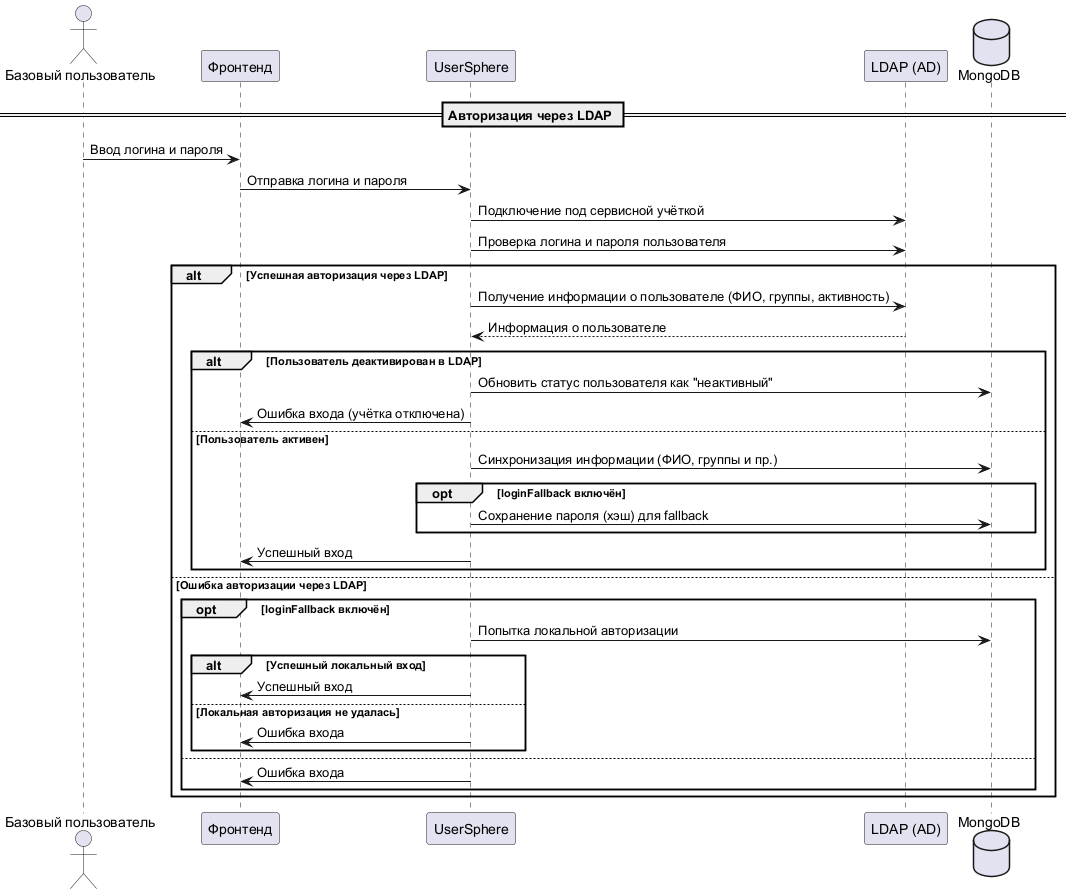

The diagram above was rendered by PlantUML. Its source (embedded in the PNG):
@startuml
actor "Базовый пользователь" as User
participant "Фронтенд" as Frontend
participant "UserSphere" as UserSphere
participant "LDAP (AD)" as LDAP
database "MongoDB" as MongoDB

== Авторизация через LDAP ==

User -> Frontend: Ввод логина и пароля
Frontend -> UserSphere: Отправка логина и пароля

UserSphere -> LDAP: Подключение под сервисной учёткой
UserSphere -> LDAP: Проверка логина и пароля пользователя

alt Успешная авторизация через LDAP
  UserSphere -> LDAP: Получение информации о пользователе (ФИО, группы, активность)
  LDAP --> UserSphere: Информация о пользователе

  alt Пользователь деактивирован в LDAP
    UserSphere -> MongoDB: Обновить статус пользователя как "неактивный"
    UserSphere -> Frontend: Ошибка входа (учётка отключена)
  else Пользователь активен
    UserSphere -> MongoDB: Синхронизация информации (ФИО, группы и пр.)
    opt loginFallback включён
      UserSphere -> MongoDB: Сохранение пароля (хэш) для fallback
    end
    UserSphere -> Frontend: Успешный вход
  end

else Ошибка авторизации через LDAP
  opt loginFallback включён
    UserSphere -> MongoDB: Попытка локальной авторизации
    alt Успешный локальный вход
      UserSphere -> Frontend: Успешный вход
    else Локальная авторизация не удалась
      UserSphere -> Frontend: Ошибка входа
    end
  else
    UserSphere -> Frontend: Ошибка входа
  end
end

@enduml